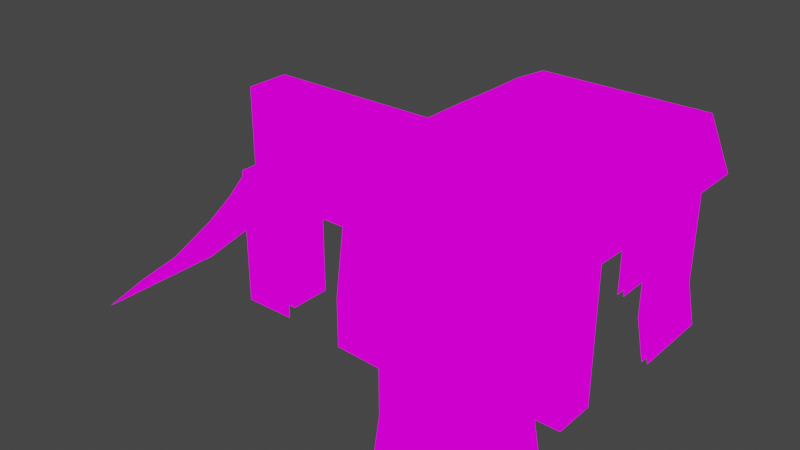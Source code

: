 # Source: TentContaine4.blend  (saved by Blender 2.82.7; exported with 4.5.12 LTS)
import bpy
from mathutils import Matrix  # noqa: F401  (used for matrix-valued properties, if any)

bpy.ops.wm.read_factory_settings(use_empty=True)
scene = bpy.context.scene
scene.name = 'Scene'

# ---- collections
col_collection = bpy.data.collections.new('Collection'); scene.collection.children.link(col_collection)

# ---- images (referenced by path relative to the original .blend; pixels are not part of the script)
import os
ASSET_DIR = os.environ.get("B2B_ASSET_DIR", "")  # directory of the original .blend (textures are referenced by path, not embedded)
HERE = os.path.dirname(os.path.abspath(__file__))  # packed textures are extracted next to this script under _unpacked/

def load_image(name, relpath, width, height, colorspace="sRGB"):
    """Load a texture the original file referenced (path relative to the .blend, or extracted next to this script)."""
    p = next((c for c in (os.path.join(HERE, relpath), os.path.join(ASSET_DIR, relpath)) if relpath and os.path.exists(c)), "")
    if p:
        img = bpy.data.images.load(p, check_existing=True)
        img.name = name
    else:  # same state as the original file: an image datablock whose file is absent (Cycles renders it pink)
        img = bpy.data.images.new(name, width, height)
        img.source = "FILE"
        img.filepath = "//" + (relpath or name)
    img.colorspace_settings.name = colorspace
    return img
img_crateshousebarrac_png_001 = load_image('CratesHouseBarrac.png.001', 'CratesHouseBarrac.png', 1024, 1024, 'sRGB')
img_crateshousebarrac_png_002 = load_image('CratesHouseBarrac.png.002', 'CratesHouseBarrac.png', 1024, 1024, 'sRGB')

# ---- materials (node trees are filled in below, after node groups)
mat_crateshousebarrac_001 = bpy.data.materials.new('CratesHouseBarrac.001')
mat_crateshousebarrac_001.alpha_threshold = 0.0
mat_crateshousebarrac_001.use_transparent_shadow = False
mat_crateshousebarrac_001.line_color = (0.0, 0.0, 0.0, 1.0)
mat_crateshousebarrac = bpy.data.materials.new('CratesHouseBarrac')
mat_crateshousebarrac.use_transparent_shadow = False

# ---- material node trees
mat_crateshousebarrac_001.use_nodes = True; mat_crateshousebarrac_001.node_tree.nodes.clear()
_N = mat_crateshousebarrac_001.node_tree.nodes; _L = mat_crateshousebarrac_001.node_tree.links
n0 = _N.new('ShaderNodeOutputMaterial'); n0.name = 'Material Output'; n0.location = (400, 0)
n1 = _N.new('ShaderNodeLightPath'); n1.name = 'Light Path'; n1.location = (0, 250)
n2 = _N.new('ShaderNodeBsdfTransparent'); n2.name = 'Transparent BSDF'; n2.location = (-200, -100)
n3 = _N.new('ShaderNodeEmission'); n3.name = 'Emission'; n3.location = (-200, -200)
n4 = _N.new('ShaderNodeMixShader'); n4.name = 'Mix Shader'; n4.location = (200, 0)
n5 = _N.new('ShaderNodeMixShader'); n5.name = 'Mix Shader.001'; n5.location = (0, -100)
n6 = _N.new('ShaderNodeTexImage'); n6.name = 'Image Texture'; n6.location = (-500, 100)
n6.image = img_crateshousebarrac_png_001
n6.interpolation = 'Closest'
_L.new(n6.outputs[0], n3.inputs[0])
_L.new(n6.outputs[1], n5.inputs[0])
_L.new(n2.outputs[0], n5.inputs[1])
_L.new(n2.outputs[0], n4.inputs[1])
_L.new(n3.outputs[0], n5.inputs[2])
_L.new(n5.outputs[0], n4.inputs[2])
_L.new(n1.outputs[0], n4.inputs[0])
_L.new(n4.outputs[0], n0.inputs[0])
n0.is_active_output = True
mat_crateshousebarrac.use_nodes = True; mat_crateshousebarrac.node_tree.nodes.clear()
_N = mat_crateshousebarrac.node_tree.nodes; _L = mat_crateshousebarrac.node_tree.links
n0 = _N.new('ShaderNodeOutputMaterial'); n0.name = 'Material Output'; n0.location = (400, 0)
n1 = _N.new('ShaderNodeLightPath'); n1.name = 'Light Path'; n1.location = (0, 250)
n2 = _N.new('ShaderNodeBsdfTransparent'); n2.name = 'Transparent BSDF'; n2.location = (-200, -100)
n3 = _N.new('ShaderNodeEmission'); n3.name = 'Emission'; n3.location = (-200, -200)
n4 = _N.new('ShaderNodeMixShader'); n4.name = 'Mix Shader'; n4.location = (200, 0)
n5 = _N.new('ShaderNodeMixShader'); n5.name = 'Mix Shader.001'; n5.location = (0, -100)
n6 = _N.new('ShaderNodeTexImage'); n6.name = 'Image Texture'; n6.location = (-500, 100)
n6.image = img_crateshousebarrac_png_002
n6.interpolation = 'Closest'
_L.new(n6.outputs[0], n3.inputs[0])
_L.new(n6.outputs[1], n5.inputs[0])
_L.new(n2.outputs[0], n5.inputs[1])
_L.new(n2.outputs[0], n4.inputs[1])
_L.new(n3.outputs[0], n5.inputs[2])
_L.new(n5.outputs[0], n4.inputs[2])
_L.new(n1.outputs[0], n4.inputs[0])
_L.new(n4.outputs[0], n0.inputs[0])
n0.is_active_output = True

# ---- world
world_world = bpy.data.worlds.new('World'); scene.world = world_world
world_world.use_nodes = True; world_world.node_tree.nodes.clear()
_N = world_world.node_tree.nodes; _L = world_world.node_tree.links
n0 = _N.new('ShaderNodeOutputWorld'); n0.name = 'World Output'; n0.location = (300, 300)
n1 = _N.new('ShaderNodeBackground'); n1.name = 'Background'; n1.location = (10, 300)
n1.inputs[0].default_value = (0.05088, 0.05088, 0.05088, 1.0)
_L.new(n1.outputs[0], n0.inputs[0])
n0.is_active_output = True
world_world.color = (0.05088, 0.05088, 0.05088)
world_world.use_sun_shadow = False
world_world.sun_shadow_jitter_overblur = 0.0

# ---- meshes
me_cube = bpy.data.meshes.new('Cube')
me_cube.from_pydata([(-1.5, 0.0, 2.5), (-1.0, 0.0, 2.5), (1.5, 0.5, 1.5), (-0.5, 0.0, 2.0), (1.0, 0.5, 2.5), (0.5, 0.0, 2.5), (1.0, 0.0, 2.5), (0.5, 0.0, 2.0), (1.5, 0.0, 2.5), (-2.0, 0.0, 1.0), (-2.0, 0.0, 2.5), (-2.0, 0.0, 1.5), (1.5, 0.0, 1.5), (2.0, 0.0, 2.0), (-0.5, -0.5, 2.0), (-0.5, -1.0, 2.0), (1.0, 2.0, 2.5), (1.5, 0.0, 1.0), (2.0, 0.5, 2.0), (-2.0, 0.5, 0.5), (-1.5, 0.0, 2.0), (-2.0, 0.5, 0.0), (0.0, 0.5, 2.0), (-1.5, 0.0, 0.5), (-2.0, 0.0, 0.5), (1.5, 0.0, 0.0), (-1.5, 0.0, 1.0), (-1.5, 0.5, 1.0), (-2.0, 0.0, 0.0), (0.5, 1.5, 2.5), (2.0, 0.5, 0.5), (0.5, 0.5, 2.5), (-1.5, 0.5, 2.5), (-0.5, -0.5, 2.5), (-0.5, -1.0, 2.5), (-0.5, 0.5, 2.0), (2.0, 0.0, 2.5), (-2.0, 0.0, 2.0), (2.0, 0.5, 2.5), (-2.0, 0.5, 2.5), (-1.5, 0.5, 0.0), (1.5, 0.5, 2.5), (-2.0, 0.5, 2.0), (-2.0, 0.5, 1.0), (-1.5, 0.5, 2.0), (-1.5, 0.5, 1.5), (-2.0, 0.5, 1.5), (1.5, 0.0, 0.5), (1.5, 0.5, 0.5), (1.5, 0.5, 2.0), (1.5, 0.5, 1.0), (1.5, 0.5, 0.0), (0.0, 0.5, 2.5), (-1.5, 0.5, 0.5), (2.0, 0.5, 1.5), (-1.5, 0.0, 1.5), (2.0, 0.5, 1.0), (2.0, 0.0, 1.5), (2.0, 0.0, 1.0), (2.0, 0.0, 0.0), (2.0, 0.5, 0.0), (-1.5, 0.0, 0.0), (2.0, 0.0, 0.5), (-1.0, 0.0, 2.0), (0.5, 1.5, 2.0), (0.5, 2.0, 2.5), (-0.5, -1.5, 2.5), (0.0, 1.5, 2.5), (0.0, 2.0, 2.5), (1.0, 2.0, 2.0), (0.0, -1.0, 2.0), (0.0, -1.5, 2.0), (0.0, -1.0, 2.5), (0.0, 0.0, 2.5), (0.0, -0.5, 2.5), (-0.5, 0.0, 2.5), (1.0, 0.0, 2.0), (0.0, 1.0, 2.0), (0.0, 1.5, 2.0), (0.0, 1.0, 2.5), (0.0, 2.0, 2.0), (1.5, 0.0, 2.0), (0.5, 1.0, 2.0), (0.5, 2.0, 2.0), (0.5, 1.0, 2.5), (-0.5, -1.5, 2.0), (0.0, -1.5, 2.5), (-1.0, 0.5, 2.0), (-1.0, 0.5, 2.5), (0.0, -0.5, 2.0), (0.5, 0.5, 2.0), (-0.5, 0.5, 2.5), (1.0, 0.5, 2.0), (0.0, 0.0, 2.0)], [], [(24, 23, 26, 9), (25, 59, 62, 47), (37, 20, 0, 10), (12, 57, 13, 81), (47, 62, 58, 17), (11, 55, 20, 37), (7, 76, 6, 5), (9, 26, 55, 11), (3, 93, 73, 75), (81, 13, 36, 8), (63, 3, 75, 1), (93, 7, 5, 73), (17, 58, 57, 12), (28, 61, 23, 24), (20, 63, 1, 0), (76, 81, 8, 6), (0, 1, 88, 32), (1, 75, 91, 88), (75, 73, 52, 91), (73, 5, 31, 52), (5, 6, 4, 31), (6, 8, 41, 4), (8, 36, 38, 41), (10, 0, 32, 39), (42, 37, 10, 39), (46, 11, 37, 42), (43, 9, 11, 46), (19, 24, 9, 43), (21, 28, 24, 19), (40, 21, 19, 53), (53, 19, 43, 27), (27, 43, 46, 45), (45, 46, 42, 44), (44, 42, 39, 32), (18, 49, 41, 38), (54, 2, 49, 18), (56, 50, 2, 54), (30, 48, 50, 56), (60, 51, 48, 30), (62, 30, 56, 58), (58, 56, 54, 57), (57, 54, 18, 13), (13, 18, 38, 36), (59, 60, 30, 62), (61, 40, 53, 23), (23, 53, 27, 26), (26, 27, 45, 55), (55, 45, 44, 20), (51, 25, 47, 48), (48, 47, 17, 50), (50, 17, 12, 2), (2, 12, 81, 49), (33, 74, 73, 75), (34, 72, 74, 33), (52, 31, 84, 79), (79, 84, 29, 67), (67, 29, 65, 68), (66, 86, 72, 34), (70, 89, 74, 72), (89, 93, 73, 74), (71, 70, 72, 86), (3, 14, 33, 75), (14, 15, 34, 33), (15, 85, 66, 34), (77, 22, 52, 79), (78, 77, 79, 67), (80, 78, 67, 68), (90, 82, 84, 31), (82, 64, 29, 84), (64, 83, 65, 29), (85, 71, 86, 66), (87, 44, 32, 88), (35, 87, 88, 91), (22, 35, 91, 52), (90, 22, 52, 31), (92, 90, 31, 4), (49, 92, 4, 41), (49, 81, 76, 92), (92, 76, 7, 90), (90, 7, 93, 22), (22, 93, 3, 35), (35, 3, 63, 87), (87, 63, 20, 44), (93, 89, 14, 3), (89, 70, 15, 14), (70, 71, 85, 15), (82, 90, 22, 77), (64, 82, 77, 78), (83, 64, 78, 80), (83, 80, 68, 65), (69, 83, 65, 16)])
_uv = me_cube.uv_layers.new(name='UVMap')
_uv.uv.foreach_set('vector', [0.8612, 0.3001, 0.8888, 0.3001, 0.8888, 0.3499, 0.8612, 0.3499, 0.8612, 0.3001, 0.8888, 0.3001, 0.8888, 0.3499, 0.8612, 0.3499, 0.8612, 0.3501, 0.8888, 0.3501, 0.8888, 0.3999, 0.8612, 0.3999, 0.8612, 0.3001, 0.8888, 0.3001, 0.8888, 0.3499, 0.8612, 0.3499, 0.8612, 0.3001, 0.8888, 0.3001, 0.8888, 0.3499, 0.8612, 0.3499, 0.8612, 0.3001, 0.8888, 0.3001, 0.8888, 0.3499, 0.8612, 0.3499, 0.9444, 0.3501, 0.9167, 0.3501, 0.9167, 0.3999, 0.9444, 0.3999, 0.8612, 0.3001, 0.8888, 0.3001, 0.8888, 0.3499, 0.8612, 0.3499, 0.9444, 0.3501, 0.9167, 0.3501, 0.9167, 0.3999, 0.9444, 0.3999, 0.8888, 0.3501, 0.8612, 0.3501, 0.8612, 0.3999, 0.8888, 0.3999, 0.9444, 0.3501, 0.9167, 0.3501, 0.9167, 0.3999, 0.9444, 0.3999, 0.9444, 0.3501, 0.9167, 0.3501, 0.9167, 0.3999, 0.9444, 0.3999, 0.8612, 0.3001, 0.8888, 0.3001, 0.8888, 0.3499, 0.8612, 0.3499, 0.8612, 0.3001, 0.8888, 0.3001, 0.8888, 0.3499, 0.8612, 0.3499, 0.9444, 0.3501, 0.9167, 0.3501, 0.9167, 0.3999, 0.9444, 0.3999, 0.9444, 0.3501, 0.9167, 0.3501, 0.9167, 0.3999, 0.9444, 0.3999, 0.9444, 0.3501, 0.9167, 0.3501, 0.9167, 0.3999, 0.9444, 0.3999, 0.9444, 0.3501, 0.9167, 0.3501, 0.9167, 0.3999, 0.9444, 0.3999, 0.9444, 0.3501, 0.9167, 0.3501, 0.9167, 0.3999, 0.9444, 0.3999, 0.9444, 0.3501, 0.9167, 0.3501, 0.9167, 0.3999, 0.9444, 0.3999, 0.9444, 0.3501, 0.9167, 0.3501, 0.9167, 0.3999, 0.9444, 0.3999, 0.9444, 0.3501, 0.9167, 0.3501, 0.9167, 0.3999, 0.9444, 0.3999, 0.9444, 0.3501, 0.9167, 0.3501, 0.9167, 0.3999, 0.9444, 0.3999, 0.9444, 0.3501, 0.9167, 0.3501, 0.9167, 0.3999, 0.9444, 0.3999, 0.8888, 0.3001, 0.8612, 0.3001, 0.8612, 0.3499, 0.8888, 0.3499, 0.8888, 0.3001, 0.8612, 0.3001, 0.8612, 0.3499, 0.8888, 0.3499, 0.8888, 0.3001, 0.8612, 0.3001, 0.8612, 0.3499, 0.8888, 0.3499, 0.8888, 0.3001, 0.8612, 0.3001, 0.8612, 0.3499, 0.8888, 0.3499, 0.8888, 0.3001, 0.8612, 0.3001, 0.8612, 0.3499, 0.8888, 0.3499, 0.8888, 0.3001, 0.8612, 0.3001, 0.8612, 0.3499, 0.8888, 0.3499, 0.8888, 0.3001, 0.8612, 0.3001, 0.8612, 0.3499, 0.8888, 0.3499, 0.8888, 0.3001, 0.8612, 0.3001, 0.8612, 0.3499, 0.8888, 0.3499, 0.8888, 0.3001, 0.8612, 0.3001, 0.8612, 0.3499, 0.8888, 0.3499, 0.8888, 0.3001, 0.8612, 0.3001, 0.8612, 0.3499, 0.8888, 0.3499, 0.8888, 0.3001, 0.8612, 0.3001, 0.8612, 0.3499, 0.8888, 0.3499, 0.8888, 0.3001, 0.8612, 0.3001, 0.8612, 0.3499, 0.8888, 0.3499, 0.8888, 0.3001, 0.8612, 0.3001, 0.8612, 0.3499, 0.8888, 0.3499, 0.8888, 0.3001, 0.8612, 0.3001, 0.8612, 0.3499, 0.8888, 0.3499, 0.8888, 0.3001, 0.8612, 0.3001, 0.8612, 0.3499, 0.8888, 0.3499, 0.8888, 0.3001, 0.8612, 0.3001, 0.8612, 0.3499, 0.8888, 0.3499, 0.8888, 0.3001, 0.8612, 0.3001, 0.8612, 0.3499, 0.8888, 0.3499, 0.8888, 0.3001, 0.8612, 0.3001, 0.8612, 0.3499, 0.8888, 0.3499, 0.8888, 0.3001, 0.8612, 0.3001, 0.8612, 0.3499, 0.8888, 0.3499, 0.8888, 0.3001, 0.8612, 0.3001, 0.8612, 0.3499, 0.8888, 0.3499, 0.8888, 0.3001, 0.8612, 0.3001, 0.8612, 0.3499, 0.8888, 0.3499, 0.8888, 0.3001, 0.8612, 0.3001, 0.8612, 0.3499, 0.8888, 0.3499, 0.8888, 0.3001, 0.8612, 0.3001, 0.8612, 0.3499, 0.8888, 0.3499, 0.8888, 0.3001, 0.8612, 0.3001, 0.8612, 0.3499, 0.8888, 0.3499, 0.8888, 0.3001, 0.8612, 0.3001, 0.8612, 0.3499, 0.8888, 0.3499, 0.8888, 0.3001, 0.8612, 0.3001, 0.8612, 0.3499, 0.8888, 0.3499, 0.8888, 0.3001, 0.8612, 0.3001, 0.8612, 0.3499, 0.8888, 0.3499, 0.8888, 0.3001, 0.8612, 0.3001, 0.8612, 0.3499, 0.8888, 0.3499, 0.8888, 0.3001, 0.8612, 0.3001, 0.8612, 0.3499, 0.8888, 0.3499, 0.8888, 0.3001, 0.8612, 0.3001, 0.8612, 0.3499, 0.8888, 0.3499, 0.8888, 0.3001, 0.8612, 0.3001, 0.8612, 0.3499, 0.8888, 0.3499, 0.8888, 0.3001, 0.8612, 0.3001, 0.8612, 0.3499, 0.8888, 0.3499, 0.8888, 0.3001, 0.8612, 0.3001, 0.8612, 0.3499, 0.8888, 0.3499, 0.8888, 0.3001, 0.8612, 0.3001, 0.8612, 0.3499, 0.8888, 0.3499, 0.9444, 0.3501, 0.9167, 0.3501, 0.9167, 0.3999, 0.9444, 0.3999, 0.9444, 0.3501, 0.9167, 0.3501, 0.9167, 0.3999, 0.9444, 0.3999, 0.9444, 0.3501, 0.9167, 0.3501, 0.9167, 0.3999, 0.9444, 0.3999, 0.9444, 0.3501, 0.9167, 0.3501, 0.9167, 0.3999, 0.9444, 0.3999, 0.9444, 0.3501, 0.9167, 0.3501, 0.9167, 0.3999, 0.9444, 0.3999, 0.9444, 0.3501, 0.9167, 0.3501, 0.9167, 0.3999, 0.9444, 0.3999, 0.9444, 0.3501, 0.9167, 0.3501, 0.9167, 0.3999, 0.9444, 0.3999, 0.9444, 0.3501, 0.9167, 0.3501, 0.9167, 0.3999, 0.9444, 0.3999, 0.9444, 0.3501, 0.9167, 0.3501, 0.9167, 0.3999, 0.9444, 0.3999, 0.9444, 0.3501, 0.9167, 0.3501, 0.9167, 0.3999, 0.9444, 0.3999, 0.9444, 0.3501, 0.9167, 0.3501, 0.9167, 0.3999, 0.9444, 0.3999, 0.9444, 0.3501, 0.9167, 0.3501, 0.9167, 0.3999, 0.9444, 0.3999, 0.9444, 0.3501, 0.9167, 0.3501, 0.9167, 0.3999, 0.9444, 0.3999, 0.9166, 0.3001, 0.8889, 0.3001, 0.8889, 0.3499, 0.9166, 0.3499, 0.9166, 0.3001, 0.8889, 0.3001, 0.8889, 0.3499, 0.9166, 0.3499, 0.9166, 0.3001, 0.8889, 0.3001, 0.8889, 0.3499, 0.9166, 0.3499, 0.9166, 0.3001, 0.8889, 0.3001, 0.8889, 0.3499, 0.9166, 0.3499, 0.9166, 0.3001, 0.8889, 0.3001, 0.8889, 0.3499, 0.9166, 0.3499, 0.9166, 0.3001, 0.8889, 0.3001, 0.8889, 0.3499, 0.9166, 0.3499, 0.9166, 0.3001, 0.8889, 0.3001, 0.8889, 0.3499, 0.9166, 0.3499, 0.9166, 0.3001, 0.8889, 0.3001, 0.8889, 0.3499, 0.9166, 0.3499, 0.9166, 0.3001, 0.8889, 0.3001, 0.8889, 0.3499, 0.9166, 0.3499, 0.9166, 0.3001, 0.8889, 0.3001, 0.8889, 0.3499, 0.9166, 0.3499, 0.9166, 0.3001, 0.8889, 0.3001, 0.8889, 0.3499, 0.9166, 0.3499, 0.9166, 0.3001, 0.8889, 0.3001, 0.8889, 0.3499, 0.9166, 0.3499, 0.9166, 0.3001, 0.8889, 0.3001, 0.8889, 0.3499, 0.9166, 0.3499, 0.9166, 0.3001, 0.8889, 0.3001, 0.8889, 0.3499, 0.9166, 0.3499, 0.9166, 0.3001, 0.8889, 0.3001, 0.8889, 0.3499, 0.9166, 0.3499, 0.9166, 0.3001, 0.8889, 0.3001, 0.8889, 0.3499, 0.9166, 0.3499, 0.9166, 0.3001, 0.8889, 0.3001, 0.8889, 0.3499, 0.9166, 0.3499, 0.9166, 0.3001, 0.8889, 0.3001, 0.8889, 0.3499, 0.9166, 0.3499, 0.9166, 0.3001, 0.8889, 0.3001, 0.8889, 0.3499, 0.9166, 0.3499, 0.9166, 0.3001, 0.8889, 0.3001, 0.8889, 0.3499, 0.9166, 0.3499])
me_cube.materials.append(mat_crateshousebarrac_001)
me_cube.use_remesh_preserve_volume = False
me_cube.use_remesh_preserve_attributes = False
me_cube.use_mirror_vertex_groups = False
me_cube.update()
me_cube_001 = bpy.data.meshes.new('Cube.001')
me_cube_001.from_pydata([(-1.06, 0.6832, -0.6985), (-2.868, 0.1832, -2.324), (-2.205, 0.1832, -1.742), (-0.4863, 0.1832, 0.008582), (-0.7514, 0.04032, -0.345), (-2.868, 0.04032, -2.324), (-2.205, 0.04032, -1.742), (-0.7514, 0.6832, -0.345), (-1.06, 0.1832, -0.6985), (-0.4863, 1.505, 0.008582), (-1.06, 0.04032, -0.6985), (-1.642, 1.505, -1.287), (-0.7514, 0.1832, -0.345), (-1.06, 1.183, -0.6985), (-2.868, 1.183, -2.324), (-0.4863, 0.6832, 0.008582), (-0.4863, 0.04032, 0.008582), (-2.868, 1.505, -2.324), (-2.205, 1.505, -1.742), (-1.06, 1.505, -0.6985), (-2.868, 0.6832, -2.324), (-2.205, 0.6832, -1.742), (-2.205, 1.183, -1.742), (-0.7514, 1.183, -0.345), (-0.7514, 1.505, -0.345), (-1.642, 0.04032, -1.287), (-1.642, 0.1832, -1.287), (-1.642, 1.183, -1.287), (-0.4863, 1.183, 0.008582), (-1.642, 0.6832, -1.287), (0.0, 1.0, 0.01896), (0.5, 0.5, -0.02977), (0.5, 1.0, 0.01896), (0.0, 0.5, -0.02977), (0.0, -0.174, -0.05215), (0.0, 3.5, 0.008179), (1.0, -0.174, -0.05215), (0.5, 0.0, 0.01896), (0.5, -0.174, -0.05215), (1.0, 3.5, 0.01896), (1.0, 0.5, -0.02977), (1.0, 1.0, 0.01896), (2.249, 1.0, -0.6341), (2.249, -0.174, -0.7052), (0.0, 1.398, 0.03735), (0.0, -0.01364, -1.312), (1.5, 1.0, 0.01896), (1.0, 0.0, 0.01896), (1.5, 0.5, -0.02977), (1.5, 0.0, 0.01896), (0.5, 2.0, 0.01896), (2.249, 0.5, -0.6828), (1.5, -0.174, -0.05215), (2.249, 2.0, -0.6341), (2.249, 0.0, -0.6341), (1.5, 2.0, 0.01896), (2.249, 2.5, -0.6341), (2.249, 3.0, -0.6449), (1.0, 2.0, 0.01896), (2.249, 4.0, -0.6341), (1.5, 1.398, 0.03735), (2.249, 3.5, -0.6341), (1.5, 4.0, -0.04585), (1.5, 2.5, 0.01896), (1.5, 3.0, 0.008179), (1.0, 2.5, 0.01896), (1.5, 3.5, 0.01896), (0.0, 4.0, -0.04585), (1.0, 4.0, -0.04585), (0.5, 1.398, 0.03735), (-0.5, -0.01364, -1.312), (0.5, 3.0, 0.008179), (1.0, 3.0, 0.008179), (0.5, 4.0, -0.04585), (0.5, 2.5, 0.01896), (0.0, 2.0, 0.01896), (0.5, 3.5, 0.01896), (0.0, 2.5, 0.01896), (0.0, 3.0, 0.008179), (2.249, 1.398, -0.6157), (1.0, 1.398, 0.03735), (-0.5, -0.01364, -0.812), (0.0, -0.01364, -0.812), (0.0, -0.01364, -0.5), (-0.5, -0.01364, -0.5), (0.0, -0.01364, 0.01896), (-0.5, -0.01364, 0.0), (1.999, 1.398, 0.03735), (1.999, 0.0, 0.01896), (1.999, 4.0, -0.04585), (1.999, -0.174, -0.05215), (1.999, 2.0, 0.01896), (1.999, 1.0, 0.01896), (1.999, 0.5, -0.02977), (1.999, 3.5, 0.01896), (1.999, 2.5, 0.01896), (1.999, 3.0, 0.008179), (1.868, 1.0, -0.04265), (1.868, 1.5, -0.04265), (0.9807, 0.07787, -0.981), (1.999, 4.0, -1.981), (2.095, 3.0, -2.481), (2.095, 4.0, -2.481), (1.48, 0.0517, -1.481), (1.999, 1.5, -0.981), (1.999, 0.5, -1.481), (1.999, 1.5, -1.481), (1.999, 1.0, -1.981), (0.4814, 0.104, -0.981), (0.4882, 0.2347, -0.04265), (1.999, 1.0, -0.981), (1.999, 0.5, -1.981), (1.999, 1.0, -1.481), (2.095, 1.0, -2.481), (2.095, 0.5, -2.481), (0.9875, 0.2085, -0.04265), (1.868, 3.0, -0.04265), (1.868, 4.0, -0.04265), (1.999, 3.5, -1.481), (1.999, 3.0, -1.981), (1.999, 3.0, -1.481), (1.999, 2.5, -1.481), (1.868, 0.5, -0.04265), (1.999, 2.5, -0.981), (1.999, 3.5, -0.981), (1.999, 0.5, -0.981), (1.999, 3.0, -0.981), (1.868, 2.5, -0.04265), (1.868, 3.5, -0.04265), (2.095, 0.0, -2.481), (1.999, 0.0, -1.981), (1.999, 0.0, -1.481), (1.999, 0.0, -0.981), (2.095, 3.5, -2.481), (1.868, 0.0, -0.04265), (1.999, 3.5, -1.981), (1.999, 4.0, -1.481), (1.999, 4.0, -0.981), (0.9807, 0.07787, -1.981), (0.4814, 0.104, -1.481), (1.48, 0.0517, -1.981), (0.9807, 0.07787, -1.481), (0.9757, -0.0174, -2.481), (1.475, -0.04357, -2.481), (1.487, 0.1823, -0.04265), (1.48, 0.0517, -0.981), (1.974, -0.06973, -2.481), (1.979, 0.02554, -1.981), (1.979, 0.02554, -1.481), (1.979, 0.02554, -0.981), (1.986, 0.1561, -0.04265), (1.804, 1.0, -0.04265), (1.804, 1.5, -0.04265), (1.935, 4.0, -1.981), (2.03, 3.0, -2.481), (2.03, 4.0, -2.481), (1.935, 1.5, -0.981), (1.935, 0.5, -1.481), (1.935, 1.5, -1.481), (1.935, 1.0, -1.981), (1.935, 1.0, -0.981), (1.935, 0.5, -1.981), (1.935, 1.0, -1.481), (2.03, 1.0, -2.481), (2.03, 0.5, -2.481), (1.804, 3.0, -0.04265), (1.804, 4.0, -0.04265), (1.935, 3.5, -1.481), (1.935, 3.0, -1.981), (1.935, 3.0, -1.481), (1.935, 2.5, -1.481), (1.804, 0.5, -0.04265), (1.935, 2.5, -0.981), (1.935, 3.5, -0.981), (1.935, 0.5, -0.981), (1.935, 3.0, -0.981), (1.804, 2.5, -0.04265), (1.804, 3.5, -0.04265), (2.03, 0.0, -2.481), (1.935, 0.0, -1.981), (1.935, 0.0, -1.481), (1.935, 0.0, -0.981), (2.03, 3.5, -2.481), (1.804, 0.0, -0.04265), (1.935, 3.5, -1.981), (1.935, 4.0, -1.481), (1.935, 4.0, -0.981), (0.9807, 0.1419, -0.981), (1.48, 0.1157, -1.481), (0.4814, 0.1681, -0.981), (0.4882, 0.2987, -0.04265), (0.9875, 0.2725, -0.04265), (0.9807, 0.1419, -1.981), (0.4814, 0.1681, -1.481), (1.48, 0.1157, -1.981), (0.9807, 0.1419, -1.481), (0.9757, 0.04664, -2.481), (1.475, 0.02048, -2.481), (1.487, 0.2464, -0.04265), (1.48, 0.1157, -0.981), (1.974, -0.005691, -2.481), (1.979, 0.08958, -1.981), (1.979, 0.08958, -1.481), (1.979, 0.08958, -0.981), (1.986, 0.2202, -0.04265)], [], [(20, 1, 2, 21), (1, 5, 6, 2), (29, 26, 8, 0), (26, 25, 10, 8), (0, 8, 12, 7), (8, 10, 4, 12), (7, 12, 3, 15), (12, 4, 16, 3), (17, 14, 22, 18), (14, 20, 21, 22), (11, 27, 13, 19), (27, 29, 0, 13), (19, 13, 23, 24), (13, 0, 7, 23), (24, 23, 28, 9), (23, 7, 15, 28), (22, 21, 29, 27), (18, 22, 27, 11), (2, 6, 25, 26), (21, 2, 26, 29), (44, 30, 32, 69), (30, 33, 31, 32), (33, 85, 37, 31), (85, 34, 38, 37), (69, 32, 41, 80), (32, 31, 40, 41), (31, 37, 47, 40), (37, 38, 36, 47), (80, 41, 46, 60), (41, 40, 48, 46), (40, 47, 49, 48), (47, 36, 52, 49), (87, 92, 42, 79), (92, 93, 51, 42), (93, 88, 54, 51), (88, 90, 43, 54), (91, 95, 63, 55), (95, 96, 64, 63), (96, 94, 66, 64), (94, 89, 62, 66), (55, 63, 65, 58), (63, 64, 72, 65), (64, 66, 39, 72), (66, 62, 68, 39), (58, 65, 74, 50), (65, 72, 71, 74), (72, 39, 76, 71), (39, 68, 73, 76), (50, 74, 77, 75), (74, 71, 78, 77), (71, 76, 35, 78), (76, 73, 67, 35), (87, 91, 55, 60), (60, 55, 58, 80), (80, 58, 50, 69), (69, 50, 75, 44), (70, 45, 82, 81), (81, 82, 83, 84), (84, 83, 85, 86), (79, 53, 91, 87), (61, 59, 89, 94), (57, 61, 94, 96), (56, 57, 96, 95), (53, 56, 95, 91), (49, 52, 90, 88), (48, 49, 88, 93), (46, 48, 93, 92), (60, 46, 92, 87), (101, 133, 135, 119), (103, 141, 99, 145), (110, 104, 98, 97), (125, 110, 97, 122), (112, 106, 104, 110), (105, 112, 110, 125), (141, 139, 108, 99), (111, 107, 112, 105), (145, 99, 115, 144), (114, 113, 107, 111), (99, 108, 109, 115), (119, 135, 118, 120), (121, 120, 126, 123), (120, 118, 124, 126), (123, 126, 116, 127), (126, 124, 128, 116), (129, 114, 111, 130), (130, 111, 105, 131), (131, 105, 125, 132), (132, 125, 122, 134), (133, 102, 100, 135), (135, 100, 136, 118), (118, 136, 137, 124), (124, 137, 117, 128), (140, 138, 141, 103), (143, 142, 138, 140), (146, 143, 140, 147), (147, 140, 103, 148), (148, 103, 145, 149), (149, 145, 144, 150), (154, 168, 184, 182), (160, 151, 152, 156), (174, 171, 151, 160), (162, 160, 156, 158), (157, 174, 160, 162), (161, 157, 162, 159), (164, 161, 159, 163), (168, 169, 167, 184), (170, 172, 175, 169), (169, 175, 173, 167), (172, 176, 165, 175), (175, 165, 177, 173), (178, 179, 161, 164), (179, 180, 157, 161), (180, 181, 174, 157), (181, 183, 171, 174), (182, 184, 153, 155), (184, 167, 185, 153), (167, 173, 186, 185), (173, 177, 166, 186), (117, 137, 186, 166), (137, 136, 185, 186), (136, 100, 153, 185), (100, 102, 155, 153), (134, 183, 181, 132), (132, 181, 180, 131), (131, 180, 179, 130), (130, 179, 178, 129), (188, 199, 187, 195), (195, 187, 189, 193), (199, 198, 191, 187), (187, 191, 190, 189), (194, 188, 195, 192), (197, 194, 192, 196), (200, 201, 194, 197), (201, 202, 188, 194), (202, 203, 199, 188), (203, 204, 198, 199)])
_uv = me_cube_001.uv_layers.new(name='UVMap')
_uv.uv.foreach_set('vector', [0.05551, 7.813e-05, 0.02782, 7.813e-05, 0.02782, 0.04992, 0.05551, 0.04992, 0.02773, 7.813e-05, 4.34e-05, 7.813e-05, 4.34e-05, 0.04992, 0.02773, 0.04992, 0.05551, 0.075, 0.02778, 0.075, 0.02782, 0.09992, 0.05551, 0.09992, 0.02778, 0.075, 4.34e-05, 0.075, 4.34e-05, 0.09992, 0.02773, 0.09992, 0.05551, 0.1001, 0.02782, 0.1001, 0.02782, 0.1499, 0.05551, 0.1499, 0.02773, 0.1001, 4.34e-05, 0.1001, 4.34e-05, 0.1499, 0.02773, 0.1499, 0.05551, 0.1501, 0.02782, 0.1501, 0.02782, 0.1999, 0.05551, 0.1999, 0.02773, 0.1501, 4.34e-05, 0.1501, 4.34e-05, 0.1999, 0.02773, 0.1999, 4.34e-05, 7.813e-05, 0.02773, 7.813e-05, 0.02773, 0.04992, 4.34e-05, 0.04992, 0.02782, 7.813e-05, 0.05551, 7.813e-05, 0.05551, 0.04992, 0.02782, 0.04992, 4.34e-05, 0.075, 0.02778, 0.075, 0.02773, 0.09992, 4.34e-05, 0.09992, 0.02778, 0.075, 0.05551, 0.075, 0.05551, 0.09992, 0.02782, 0.09992, 4.34e-05, 0.1001, 0.02773, 0.1001, 0.02773, 0.1499, 4.34e-05, 0.1499, 0.02782, 0.1001, 0.05551, 0.1001, 0.05551, 0.1499, 0.02782, 0.1499, 4.34e-05, 0.1501, 0.02773, 0.1501, 0.02773, 0.1999, 4.34e-05, 0.1999, 0.02782, 0.1501, 0.05551, 0.1501, 0.05551, 0.1999, 0.02782, 0.1999, 0.02782, 0.05008, 0.05551, 0.05008, 0.05551, 0.075, 0.02778, 0.075, 4.34e-05, 0.05008, 0.02773, 0.05008, 0.02778, 0.075, 4.34e-05, 0.075, 0.02773, 0.05008, 4.34e-05, 0.05008, 4.34e-05, 0.075, 0.02778, 0.075, 0.05551, 0.05008, 0.02782, 0.05008, 0.02778, 0.075, 0.05551, 0.075, 0.1112, 0.2001, 0.1388, 0.2001, 0.1388, 0.2499, 0.1112, 0.2499, 0.1389, 0.2001, 0.1666, 0.2001, 0.1666, 0.2499, 0.1389, 0.2499, 0.1667, 0.2001, 0.1944, 0.2001, 0.1944, 0.2499, 0.1667, 0.2499, 0.1945, 0.2001, 0.2222, 0.2001, 0.2222, 0.2499, 0.1945, 0.2499, 0.1112, 0.2501, 0.1388, 0.2501, 0.1388, 0.2999, 0.1112, 0.2999, 0.1389, 0.2501, 0.1666, 0.2501, 0.1666, 0.2999, 0.1389, 0.2999, 0.1667, 0.2501, 0.1944, 0.2501, 0.1944, 0.2999, 0.1667, 0.2999, 0.1945, 0.2501, 0.2222, 0.2501, 0.2222, 0.2999, 0.1945, 0.2999, 0.1112, 0.3001, 0.1388, 0.3001, 0.1388, 0.3499, 0.1112, 0.3499, 0.1389, 0.3001, 0.1666, 0.3001, 0.1666, 0.3499, 0.1389, 0.3499, 0.1667, 0.3001, 0.1944, 0.3001, 0.1944, 0.3499, 0.1667, 0.3499, 0.1945, 0.3001, 0.2222, 0.3001, 0.2222, 0.3499, 0.1945, 0.3499, 0.1112, 0.375, 0.1389, 0.375, 0.1388, 0.3999, 0.1112, 0.3999, 0.1389, 0.375, 0.1667, 0.375, 0.1666, 0.3999, 0.1389, 0.3999, 0.1667, 0.375, 0.1944, 0.375, 0.1944, 0.3999, 0.1667, 0.3999, 0.1944, 0.375, 0.2222, 0.375, 0.2222, 0.3999, 0.1945, 0.3999, 0.1112, 0.225, 0.1389, 0.225, 0.1388, 0.2499, 0.1112, 0.2499, 0.1389, 0.225, 0.1667, 0.225, 0.1666, 0.2499, 0.1389, 0.2499, 0.1667, 0.225, 0.1944, 0.225, 0.1944, 0.2499, 0.1667, 0.2499, 0.1944, 0.225, 0.2222, 0.225, 0.2222, 0.2499, 0.1945, 0.2499, 0.1112, 0.2501, 0.1388, 0.2501, 0.1388, 0.2999, 0.1112, 0.2999, 0.1389, 0.2501, 0.1666, 0.2501, 0.1666, 0.2999, 0.1389, 0.2999, 0.1667, 0.2501, 0.1944, 0.2501, 0.1944, 0.2999, 0.1667, 0.2999, 0.1945, 0.2501, 0.2222, 0.2501, 0.2222, 0.2999, 0.1945, 0.2999, 0.1112, 0.3001, 0.1388, 0.3001, 0.1388, 0.3499, 0.1112, 0.3499, 0.1389, 0.3001, 0.1666, 0.3001, 0.1666, 0.3499, 0.1389, 0.3499, 0.1667, 0.3001, 0.1944, 0.3001, 0.1944, 0.3499, 0.1667, 0.3499, 0.1945, 0.3001, 0.2222, 0.3001, 0.2222, 0.3499, 0.1945, 0.3499, 0.1112, 0.3501, 0.1388, 0.3501, 0.1388, 0.3999, 0.1112, 0.3999, 0.1389, 0.3501, 0.1666, 0.3501, 0.1666, 0.3999, 0.1389, 0.3999, 0.1667, 0.3501, 0.1944, 0.3501, 0.1944, 0.3999, 0.1667, 0.3999, 0.1945, 0.3501, 0.2222, 0.3501, 0.2222, 0.3999, 0.1945, 0.3999, 0.0556, 0.225, 0.08329, 0.225, 0.08329, 0.2499, 0.0556, 0.2499, 0.0556, 0.2501, 0.08329, 0.2501, 0.08329, 0.2999, 0.0556, 0.2999, 0.0556, 0.3001, 0.08329, 0.3001, 0.08329, 0.3499, 0.0556, 0.3499, 0.0556, 0.3501, 0.08329, 0.3501, 0.08329, 0.3999, 0.0556, 0.3999, 0.4167, 0.05008, 0.4444, 0.05008, 0.4444, 0.09992, 0.4167, 0.09992, 0.4167, 0.1001, 0.4444, 0.1001, 0.4444, 0.1499, 0.4167, 0.1499, 0.4167, 0.1501, 0.4444, 0.1501, 0.4444, 0.1999, 0.4167, 0.1999, 0.0556, 0.2001, 0.08329, 0.2001, 0.08329, 0.225, 0.0556, 0.225, 0.1945, 0.2001, 0.2222, 0.2001, 0.2222, 0.225, 0.1944, 0.225, 0.1667, 0.2001, 0.1944, 0.2001, 0.1944, 0.225, 0.1667, 0.225, 0.1389, 0.2001, 0.1666, 0.2001, 0.1667, 0.225, 0.1389, 0.225, 0.1112, 0.2001, 0.1388, 0.2001, 0.1389, 0.225, 0.1112, 0.225, 0.1945, 0.3501, 0.2222, 0.3501, 0.2222, 0.375, 0.1944, 0.375, 0.1667, 0.3501, 0.1944, 0.3501, 0.1944, 0.375, 0.1667, 0.375, 0.1389, 0.3501, 0.1666, 0.3501, 0.1667, 0.375, 0.1389, 0.375, 0.1112, 0.3501, 0.1388, 0.3501, 0.1389, 0.375, 0.1112, 0.375, 0.25, 0.2001, 0.2223, 0.2001, 0.2223, 0.2499, 0.25, 0.2499, 0.2223, 0.3001, 0.25, 0.3001, 0.25, 0.3499, 0.2223, 0.3499, 0.25, 0.3501, 0.2777, 0.3501, 0.2777, 0.3999, 0.25, 0.3999, 0.2223, 0.3501, 0.25, 0.3501, 0.25, 0.3999, 0.2223, 0.3999, 0.25, 0.3001, 0.2777, 0.3001, 0.2777, 0.3499, 0.25, 0.3499, 0.2223, 0.3001, 0.25, 0.3001, 0.25, 0.3499, 0.2223, 0.3499, 0.25, 0.3001, 0.2777, 0.3001, 0.2777, 0.3499, 0.25, 0.3499, 0.2223, 0.2501, 0.25, 0.2501, 0.25, 0.2999, 0.2223, 0.2999, 0.2223, 0.3501, 0.25, 0.3501, 0.25, 0.3999, 0.2223, 0.3999, 0.2223, 0.2001, 0.25, 0.2001, 0.25, 0.2499, 0.2223, 0.2499, 0.25, 0.3501, 0.2777, 0.3501, 0.2777, 0.3999, 0.25, 0.3999, 0.25, 0.2501, 0.2223, 0.2501, 0.2223, 0.2999, 0.25, 0.2999, 0.2777, 0.3001, 0.25, 0.3001, 0.25, 0.3499, 0.2777, 0.3499, 0.25, 0.3001, 0.2223, 0.3001, 0.2223, 0.3499, 0.25, 0.3499, 0.2777, 0.3501, 0.25, 0.3501, 0.25, 0.3999, 0.2777, 0.3999, 0.25, 0.3501, 0.2223, 0.3501, 0.2223, 0.3999, 0.25, 0.3999, 0.2222, 0.2001, 0.1945, 0.2001, 0.1945, 0.2499, 0.2222, 0.2499, 0.2222, 0.2501, 0.1945, 0.2501, 0.1945, 0.2999, 0.2222, 0.2999, 0.2222, 0.3001, 0.1945, 0.3001, 0.1945, 0.3499, 0.2222, 0.3499, 0.2222, 0.3501, 0.1945, 0.3501, 0.1945, 0.3999, 0.2222, 0.3999, 0.1388, 0.2001, 0.1112, 0.2001, 0.1112, 0.2499, 0.1388, 0.2499, 0.1388, 0.2501, 0.1112, 0.2501, 0.1112, 0.2999, 0.1388, 0.2999, 0.1388, 0.3001, 0.1112, 0.3001, 0.1112, 0.3499, 0.1388, 0.3499, 0.1388, 0.3501, 0.1112, 0.3501, 0.1112, 0.3999, 0.1388, 0.3999, 0.2223, 0.2501, 0.25, 0.2501, 0.25, 0.2999, 0.2223, 0.2999, 0.2223, 0.2001, 0.25, 0.2001, 0.25, 0.2499, 0.2223, 0.2499, 0.2222, 0.2001, 0.1945, 0.2001, 0.1945, 0.2499, 0.2222, 0.2499, 0.2222, 0.2501, 0.1945, 0.2501, 0.1945, 0.2999, 0.2222, 0.2999, 0.2222, 0.3001, 0.1945, 0.3001, 0.1945, 0.3499, 0.2222, 0.3499, 0.2222, 0.3501, 0.1945, 0.3501, 0.1945, 0.3999, 0.2222, 0.3999, 0.25, 0.2001, 0.25, 0.2499, 0.2223, 0.2499, 0.2223, 0.2001, 0.25, 0.3501, 0.25, 0.3999, 0.2777, 0.3999, 0.2777, 0.3501, 0.2223, 0.3501, 0.2223, 0.3999, 0.25, 0.3999, 0.25, 0.3501, 0.25, 0.3001, 0.25, 0.3499, 0.2777, 0.3499, 0.2777, 0.3001, 0.2223, 0.3001, 0.2223, 0.3499, 0.25, 0.3499, 0.25, 0.3001, 0.2223, 0.2501, 0.2223, 0.2999, 0.25, 0.2999, 0.25, 0.2501, 0.2223, 0.2001, 0.2223, 0.2499, 0.25, 0.2499, 0.25, 0.2001, 0.25, 0.2501, 0.25, 0.2999, 0.2223, 0.2999, 0.2223, 0.2501, 0.2777, 0.3001, 0.2777, 0.3499, 0.25, 0.3499, 0.25, 0.3001, 0.25, 0.3001, 0.25, 0.3499, 0.2223, 0.3499, 0.2223, 0.3001, 0.2777, 0.3501, 0.2777, 0.3999, 0.25, 0.3999, 0.25, 0.3501, 0.25, 0.3501, 0.25, 0.3999, 0.2223, 0.3999, 0.2223, 0.3501, 0.2222, 0.2001, 0.2222, 0.2499, 0.1945, 0.2499, 0.1945, 0.2001, 0.2222, 0.2501, 0.2222, 0.2999, 0.1945, 0.2999, 0.1945, 0.2501, 0.2222, 0.3001, 0.2222, 0.3499, 0.1945, 0.3499, 0.1945, 0.3001, 0.2222, 0.3501, 0.2222, 0.3999, 0.1945, 0.3999, 0.1945, 0.3501, 0.1388, 0.2001, 0.1388, 0.2499, 0.1112, 0.2499, 0.1112, 0.2001, 0.1388, 0.2501, 0.1388, 0.2999, 0.1112, 0.2999, 0.1112, 0.2501, 0.1388, 0.3001, 0.1388, 0.3499, 0.1112, 0.3499, 0.1112, 0.3001, 0.1388, 0.3501, 0.1388, 0.3999, 0.1112, 0.3999, 0.1112, 0.3501, 0.0, 0.0, 0.0, 0.0, 0.0, 0.0, 0.0, 0.0, 0.0, 0.0, 0.0, 0.0, 0.0, 0.0, 0.0, 0.0, 0.0, 0.0, 0.0, 0.0, 0.0, 0.0, 0.0, 0.0, 0.0, 0.0, 0.0, 0.0, 0.0, 0.0, 0.0, 0.0, 0.0, 0.0, 0.0, 0.0, 0.0, 0.0, 0.0, 0.0, 0.0, 0.0, 0.0, 0.0, 0.0, 0.0, 0.0, 0.0, 0.0, 0.0, 0.0, 0.0, 0.0, 0.0, 0.0, 0.0, 0.0, 0.0, 0.0, 0.0, 0.0, 0.0, 0.0, 0.0, 0.2223, 0.3001, 0.2223, 0.3499, 0.25, 0.3499, 0.25, 0.3001, 0.25, 0.3001, 0.25, 0.3499, 0.2777, 0.3499, 0.2777, 0.3001, 0.2223, 0.3501, 0.2223, 0.3999, 0.25, 0.3999, 0.25, 0.3501, 0.25, 0.3501, 0.25, 0.3999, 0.2777, 0.3999, 0.2777, 0.3501, 0.2223, 0.2501, 0.2223, 0.2999, 0.25, 0.2999, 0.25, 0.2501, 0.2223, 0.2001, 0.2223, 0.2499, 0.25, 0.2499, 0.25, 0.2001, 0.2222, 0.2001, 0.2222, 0.2499, 0.1945, 0.2499, 0.1945, 0.2001, 0.2222, 0.2501, 0.2222, 0.2999, 0.1945, 0.2999, 0.1945, 0.2501, 0.2222, 0.3001, 0.2222, 0.3499, 0.1945, 0.3499, 0.1945, 0.3001, 0.2222, 0.3501, 0.2222, 0.3999, 0.1945, 0.3999, 0.1945, 0.3501])
me_cube_001.materials.append(mat_crateshousebarrac)
me_cube_001.use_remesh_fix_poles = True
me_cube_001.use_remesh_preserve_attributes = False
me_cube_001.use_mirror_vertex_groups = False
me_cube_001.update()

# ---- objects
ob_cube = bpy.data.objects.new('Cube', me_cube)
ob_cube_001 = bpy.data.objects.new('Cube.001', me_cube_001)

# ---- transforms, parenting, visibility, modifiers, constraints
ob_cube.location = (0.0, 0.0, 0.0)
ob_cube.lock_rotations_4d = False
ob_cube.empty_display_type = 'ARROWS'
ob_cube.lineart.crease_threshold = 0.0
ob_cube_001.location = (0.0, -1.5, 2.5)
ob_cube_001.lineart.crease_threshold = 0.0

# ---- collection membership
col_collection.objects.link(ob_cube)
col_collection.objects.link(ob_cube_001)

# ---- scene / render settings (as saved in the file)
scene.frame_start = 1; scene.frame_end = 250; scene.frame_set(1)
scene.render.engine = 'BLENDER_EEVEE_NEXT'
scene.cycles.use_denoising = False
scene.cycles.samples = 128
scene.cycles.sampling_pattern = 'TABULATED_SOBOL'
scene.cycles.use_adaptive_sampling = False
scene.cycles.use_light_tree = False
scene.view_settings.view_transform = 'Filmic'
bpy.context.view_layer.update()

# ---- added for rendering (the .blend has no active camera): camera
cam_auto = bpy.data.cameras.new('AutoCamera')
cam_auto.lens = 50.0
cam_auto.sensor_width = 36.0
cam_auto.clip_end = 1000.0
ob_auto_camera = bpy.data.objects.new('AutoCamera', cam_auto)
scene.collection.objects.link(ob_auto_camera)
ob_auto_camera.location = (6.23589, -7.44148, 6.505)
ob_auto_camera.rotation_euler = (1.09748, -7.21219e-08, 0.694738)
scene.camera = ob_auto_camera
bpy.context.view_layer.update()
